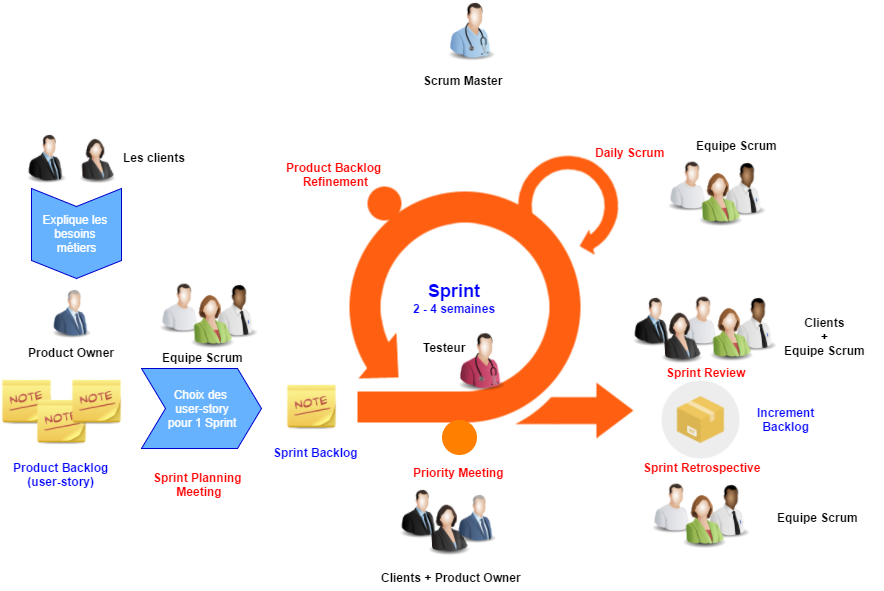

The diagram above was exported from draw.io. Its source (the exported page's mxGraphModel, read from the mxfile embedded in the PNG):
<mxGraphModel dx="772" dy="1551" grid="1" gridSize="10" guides="1" tooltips="1" connect="1" arrows="1" fold="1" page="1" pageScale="1" pageWidth="826" pageHeight="1169" background="#ffffff" math="0" shadow="0">
  <root>
    <mxCell id="0" />
    <mxCell id="1" parent="0" />
    <mxCell id="21" value="" style="image;html=1;labelBackgroundColor=#ffffff;image=img/lib/clip_art/people/Tech_Man_Black_128x128.png;strokeColor=#0000CC;fillColor=#66B2FF;fontSize=12;fontColor=#FF0000;align=center;" vertex="1" parent="1">
      <mxGeometry x="745" y="43" width="55" height="55" as="geometry" />
    </mxCell>
    <mxCell id="2" value="" style="image;html=1;labelBackgroundColor=#ffffff;image=img/lib/clip_art/people/Suit_Man_128x128.png;strokeColor=#0000CC;fillColor=#66B2FF;fontSize=12;fontColor=#FF0000;align=center;" vertex="1" parent="1">
      <mxGeometry x="50" y="15" width="50" height="50" as="geometry" />
    </mxCell>
    <mxCell id="3" value="" style="image;html=1;labelBackgroundColor=#ffffff;image=img/lib/clip_art/people/Suit_Woman_128x128.png;strokeColor=#0000CC;fillColor=#66B2FF;fontSize=12;fontColor=#FF0000;align=center;" vertex="1" parent="1">
      <mxGeometry x="100" y="15" width="50" height="50" as="geometry" />
    </mxCell>
    <mxCell id="5" value="&lt;font color=&quot;#000000&quot;&gt;&lt;b&gt;Product Owner&lt;/b&gt;&lt;/font&gt;" style="image;html=1;labelBackgroundColor=#ffffff;image=img/lib/clip_art/people/Suit_Man_Blue_128x128.png;strokeColor=#0000CC;fillColor=#66B2FF;fontSize=12;fontColor=#FF0000;align=center;" vertex="1" parent="1">
      <mxGeometry x="75" y="170" width="50" height="50" as="geometry" />
    </mxCell>
    <mxCell id="6" value="" style="shape=image;html=1;verticalAlign=top;verticalLabelPosition=bottom;labelBackgroundColor=#ffffff;imageAspect=0;aspect=fixed;image=https://cdn3.iconfinder.com/data/icons/humano2/128x128/apps/stock_insert-note.png;strokeColor=#0000CC;fillColor=#66B2FF;fontSize=12;fontColor=#FF0000;align=center;" vertex="1" parent="1">
      <mxGeometry x="30" y="260" width="50" height="50" as="geometry" />
    </mxCell>
    <mxCell id="7" value="" style="shape=image;html=1;verticalAlign=top;verticalLabelPosition=bottom;labelBackgroundColor=#ffffff;imageAspect=0;aspect=fixed;image=https://cdn3.iconfinder.com/data/icons/humano2/128x128/apps/stock_insert-note.png;strokeColor=#0000CC;fillColor=#66B2FF;fontSize=12;fontColor=#FF0000;align=center;" vertex="1" parent="1">
      <mxGeometry x="65" y="280" width="50" height="50" as="geometry" />
    </mxCell>
    <mxCell id="8" value="" style="shape=image;html=1;verticalAlign=top;verticalLabelPosition=bottom;labelBackgroundColor=#ffffff;imageAspect=0;aspect=fixed;image=https://cdn3.iconfinder.com/data/icons/humano2/128x128/apps/stock_insert-note.png;strokeColor=#0000CC;fillColor=#66B2FF;fontSize=12;fontColor=#FF0000;align=center;" vertex="1" parent="1">
      <mxGeometry x="100" y="260" width="50" height="50" as="geometry" />
    </mxCell>
    <mxCell id="9" value="&lt;div style=&quot;text-align: center&quot;&gt;&lt;b&gt;&lt;font color=&quot;#0000ff&quot;&gt;Product Backlog&lt;/font&gt;&lt;/b&gt;&lt;/div&gt;&lt;div style=&quot;text-align: center&quot;&gt;&lt;b&gt;&lt;font color=&quot;#0000ff&quot;&gt;(user-story)&lt;/font&gt;&lt;/b&gt;&lt;/div&gt;" style="text;html=1;resizable=0;points=[];autosize=1;align=left;verticalAlign=top;spacingTop=-4;fontSize=12;fontColor=#FF0000;" vertex="1" parent="1">
      <mxGeometry x="40" y="340" width="110" height="30" as="geometry" />
    </mxCell>
    <mxCell id="10" value="&lt;font color=&quot;#ffffff&quot;&gt;Choix des&amp;nbsp;&lt;/font&gt;&lt;div&gt;&lt;font color=&quot;#ffffff&quot;&gt;user-story&lt;/font&gt;&lt;/div&gt;&lt;div&gt;&lt;font color=&quot;#ffffff&quot;&gt;pour 1 Sprint&lt;/font&gt;&lt;/div&gt;" style="shape=step;whiteSpace=wrap;html=1;labelBackgroundColor=none;strokeColor=#0000CC;fillColor=#66B2FF;fontSize=12;fontColor=#FF0000;align=center;" vertex="1" parent="1">
      <mxGeometry x="170" y="250" width="120" height="80" as="geometry" />
    </mxCell>
    <mxCell id="11" value="&lt;div style=&quot;text-align: center&quot;&gt;&lt;b&gt;Sprint Planning&amp;nbsp;&lt;/b&gt;&lt;/div&gt;&lt;div style=&quot;text-align: center&quot;&gt;&lt;b&gt;Meeting&lt;/b&gt;&lt;/div&gt;" style="text;html=1;resizable=0;points=[];autosize=1;align=left;verticalAlign=top;spacingTop=-4;fontSize=12;fontColor=#FF0000;" vertex="1" parent="1">
      <mxGeometry x="180" y="350" width="110" height="30" as="geometry" />
    </mxCell>
    <mxCell id="12" value="" style="shape=image;html=1;verticalAlign=top;verticalLabelPosition=bottom;labelBackgroundColor=#ffffff;imageAspect=0;aspect=fixed;image=https://cdn3.iconfinder.com/data/icons/humano2/128x128/apps/stock_insert-note.png;strokeColor=#0000CC;fillColor=#66B2FF;fontSize=12;fontColor=#FF0000;align=center;" vertex="1" parent="1">
      <mxGeometry x="315" y="265" width="50" height="50" as="geometry" />
    </mxCell>
    <mxCell id="13" value="&lt;div style=&quot;text-align: center&quot;&gt;&lt;font color=&quot;#0000ff&quot;&gt;&lt;b&gt;Sprint Backlog&lt;/b&gt;&lt;/font&gt;&lt;/div&gt;" style="text;html=1;resizable=0;points=[];autosize=1;align=left;verticalAlign=top;spacingTop=-4;fontSize=12;fontColor=#FF0000;" vertex="1" parent="1">
      <mxGeometry x="300" y="325" width="100" height="20" as="geometry" />
    </mxCell>
    <mxCell id="14" value="&lt;font color=&quot;#ffffff&quot;&gt;Explique les&amp;nbsp;&lt;/font&gt;&lt;div&gt;&lt;font color=&quot;#ffffff&quot;&gt;besoins&amp;nbsp;&lt;/font&gt;&lt;/div&gt;&lt;div&gt;&lt;font color=&quot;#ffffff&quot;&gt;métiers&lt;/font&gt;&lt;/div&gt;" style="shape=step;whiteSpace=wrap;html=1;labelBackgroundColor=none;strokeColor=#0000CC;fillColor=#66B2FF;fontSize=12;fontColor=#FF0000;align=center;rotation=0;direction=south;" vertex="1" parent="1">
      <mxGeometry x="60" y="70" width="90" height="90" as="geometry" />
    </mxCell>
    <mxCell id="15" value="" style="shape=image;verticalLabelPosition=bottom;labelBackgroundColor=#ffffff;verticalAlign=top;aspect=fixed;imageAspect=0;image=data:image/png,(base64 omitted: 17140 chars);" vertex="1" parent="1">
      <mxGeometry x="377" y="36" width="285" height="284" as="geometry" />
    </mxCell>
    <mxCell id="16" value="&lt;div style=&quot;text-align: center&quot;&gt;&lt;b&gt;Product Backlog&amp;nbsp;&lt;/b&gt;&lt;/div&gt;&lt;div style=&quot;text-align: center&quot;&gt;&lt;b&gt;Refinement&lt;/b&gt;&lt;/div&gt;" style="text;html=1;resizable=0;points=[];autosize=1;align=left;verticalAlign=top;spacingTop=-4;fontSize=12;fontColor=#FF0000;" vertex="1" parent="1">
      <mxGeometry x="313" y="40" width="110" height="30" as="geometry" />
    </mxCell>
    <mxCell id="17" value="&lt;div style=&quot;text-align: center&quot;&gt;&lt;font color=&quot;#0000ff&quot; style=&quot;font-size: 18px&quot;&gt;&lt;b&gt;Sprint&lt;/b&gt;&lt;/font&gt;&lt;/div&gt;&lt;div style=&quot;text-align: center&quot;&gt;&lt;font color=&quot;#0000ff&quot;&gt;&lt;b&gt;2 - 4 semaines&lt;/b&gt;&lt;/font&gt;&lt;/div&gt;" style="text;html=1;resizable=0;points=[];autosize=1;align=left;verticalAlign=top;spacingTop=-4;fontSize=12;fontColor=#FF0000;" vertex="1" parent="1">
      <mxGeometry x="440" y="160" width="100" height="30" as="geometry" />
    </mxCell>
    <mxCell id="18" value="&lt;div style=&quot;text-align: center&quot;&gt;&lt;b&gt;Daily Scrum&lt;/b&gt;&lt;/div&gt;" style="text;html=1;resizable=0;points=[];autosize=1;align=left;verticalAlign=top;spacingTop=-4;fontSize=12;fontColor=#FF0000;" vertex="1" parent="1">
      <mxGeometry x="622" y="25" width="80" height="20" as="geometry" />
    </mxCell>
    <mxCell id="19" value="" style="image;html=1;labelBackgroundColor=#ffffff;image=img/lib/clip_art/people/Worker_Man_128x128.png;strokeColor=#0000CC;fillColor=#66B2FF;fontSize=12;fontColor=#FF0000;align=center;" vertex="1" parent="1">
      <mxGeometry x="690" y="38" width="55" height="55" as="geometry" />
    </mxCell>
    <mxCell id="20" value="" style="image;html=1;labelBackgroundColor=#ffffff;image=img/lib/clip_art/people/Suit_Woman_Green_128x128.png;strokeColor=#0000CC;fillColor=#66B2FF;fontSize=12;fontColor=#FF0000;align=center;" vertex="1" parent="1">
      <mxGeometry x="718" y="48" width="60" height="60" as="geometry" />
    </mxCell>
    <mxCell id="22" style="edgeStyle=none;shape=link;rounded=0;html=1;exitX=1;exitY=0.25;entryX=1;entryY=0.25;dashed=1;dashPattern=1 2;startArrow=none;startFill=0;endArrow=none;endFill=0;jettySize=auto;orthogonalLoop=1;strokeColor=#000000;strokeWidth=1;fontSize=12;fontColor=#FF0000;" edge="1" parent="1" source="20" target="20">
      <mxGeometry relative="1" as="geometry" />
    </mxCell>
    <mxCell id="23" value="&lt;div style=&quot;text-align: center&quot;&gt;&lt;b&gt;Sprint Review&lt;/b&gt;&lt;/div&gt;" style="text;html=1;resizable=0;points=[];autosize=1;align=left;verticalAlign=top;spacingTop=-4;fontSize=12;fontColor=#FF0000;" vertex="1" parent="1">
      <mxGeometry x="693" y="245" width="90" height="20" as="geometry" />
    </mxCell>
    <mxCell id="26" value="&lt;div style=&quot;text-align: center&quot;&gt;&lt;b&gt;&lt;font color=&quot;#000000&quot;&gt;Les clients&lt;/font&gt;&lt;/b&gt;&lt;/div&gt;" style="text;html=1;resizable=0;points=[];autosize=1;align=left;verticalAlign=top;spacingTop=-4;fontSize=12;fontColor=#FF0000;" vertex="1" parent="1">
      <mxGeometry x="150" y="30" width="80" height="20" as="geometry" />
    </mxCell>
    <mxCell id="27" value="" style="image;html=1;labelBackgroundColor=#ffffff;image=img/lib/clip_art/people/Suit_Man_128x128.png;strokeColor=#0000CC;fillColor=#66B2FF;fontSize=12;fontColor=#FF0000;align=center;" vertex="1" parent="1">
      <mxGeometry x="656" y="178" width="50" height="50" as="geometry" />
    </mxCell>
    <mxCell id="35" value="" style="shape=image;html=1;verticalAlign=top;verticalLabelPosition=bottom;labelBackgroundColor=#ffffff;imageAspect=0;aspect=fixed;image=https://cdn4.iconfinder.com/data/icons/ballicons-2-free/100/box-128.png;strokeColor=#0000CC;fillColor=#66B2FF;fontSize=12;fontColor=#FF0000;align=center;" vertex="1" parent="1">
      <mxGeometry x="690" y="262" width="78" height="78" as="geometry" />
    </mxCell>
    <mxCell id="36" value="" style="image;html=1;labelBackgroundColor=#ffffff;image=img/lib/clip_art/people/Tech_Man_Black_128x128.png;strokeColor=#0000CC;fillColor=#66B2FF;fontSize=12;fontColor=#FF0000;align=center;" vertex="1" parent="1">
      <mxGeometry x="756" y="178" width="55" height="55" as="geometry" />
    </mxCell>
    <mxCell id="37" value="" style="image;html=1;labelBackgroundColor=#ffffff;image=img/lib/clip_art/people/Worker_Man_128x128.png;strokeColor=#0000CC;fillColor=#66B2FF;fontSize=12;fontColor=#FF0000;align=center;" vertex="1" parent="1">
      <mxGeometry x="701" y="173" width="55" height="55" as="geometry" />
    </mxCell>
    <mxCell id="38" value="" style="image;html=1;labelBackgroundColor=#ffffff;image=img/lib/clip_art/people/Suit_Woman_Green_128x128.png;strokeColor=#0000CC;fillColor=#66B2FF;fontSize=12;fontColor=#FF0000;align=center;" vertex="1" parent="1">
      <mxGeometry x="729" y="183" width="60" height="60" as="geometry" />
    </mxCell>
    <mxCell id="28" value="" style="image;html=1;labelBackgroundColor=#ffffff;image=img/lib/clip_art/people/Suit_Woman_128x128.png;strokeColor=#0000CC;fillColor=#66B2FF;fontSize=12;fontColor=#FF0000;align=center;" vertex="1" parent="1">
      <mxGeometry x="681" y="188" width="57" height="57" as="geometry" />
    </mxCell>
    <mxCell id="39" value="&lt;div style=&quot;text-align: center&quot;&gt;&lt;b&gt;&lt;font color=&quot;#000000&quot;&gt;Clients&lt;/font&gt;&lt;/b&gt;&lt;/div&gt;&lt;div style=&quot;text-align: center&quot;&gt;&lt;b&gt;&lt;font color=&quot;#000000&quot;&gt;+&lt;/font&gt;&lt;/b&gt;&lt;/div&gt;&lt;div style=&quot;text-align: center&quot;&gt;&lt;b&gt;&lt;font color=&quot;#000000&quot;&gt;Equipe Scrum&lt;/font&gt;&lt;/b&gt;&lt;/div&gt;" style="text;html=1;resizable=0;points=[];autosize=1;align=left;verticalAlign=top;spacingTop=-4;fontSize=12;fontColor=#FF0000;" vertex="1" parent="1">
      <mxGeometry x="811" y="195" width="100" height="40" as="geometry" />
    </mxCell>
    <mxCell id="40" value="&lt;div style=&quot;text-align: center&quot;&gt;&lt;b&gt;Sprint Retrospective&lt;/b&gt;&lt;/div&gt;" style="text;html=1;resizable=0;points=[];autosize=1;align=left;verticalAlign=top;spacingTop=-4;fontSize=12;fontColor=#FF0000;" vertex="1" parent="1">
      <mxGeometry x="670" y="340" width="130" height="20" as="geometry" />
    </mxCell>
    <mxCell id="41" value="&lt;div style=&quot;text-align: center&quot;&gt;&lt;b&gt;&lt;font color=&quot;#000000&quot;&gt;Equipe Scrum&lt;/font&gt;&lt;/b&gt;&lt;/div&gt;" style="text;html=1;resizable=0;points=[];autosize=1;align=left;verticalAlign=top;spacingTop=-4;fontSize=12;fontColor=#FF0000;" vertex="1" parent="1">
      <mxGeometry x="723" y="18" width="100" height="20" as="geometry" />
    </mxCell>
    <mxCell id="43" value="" style="image;html=1;labelBackgroundColor=#ffffff;image=img/lib/clip_art/people/Tech_Man_Black_128x128.png;strokeColor=#0000CC;fillColor=#66B2FF;fontSize=12;fontColor=#FF0000;align=center;" vertex="1" parent="1">
      <mxGeometry x="729" y="365" width="55" height="55" as="geometry" />
    </mxCell>
    <mxCell id="44" value="" style="image;html=1;labelBackgroundColor=#ffffff;image=img/lib/clip_art/people/Worker_Man_128x128.png;strokeColor=#0000CC;fillColor=#66B2FF;fontSize=12;fontColor=#FF0000;align=center;" vertex="1" parent="1">
      <mxGeometry x="674" y="360" width="55" height="55" as="geometry" />
    </mxCell>
    <mxCell id="45" value="" style="image;html=1;labelBackgroundColor=#ffffff;image=img/lib/clip_art/people/Suit_Woman_Green_128x128.png;strokeColor=#0000CC;fillColor=#66B2FF;fontSize=12;fontColor=#FF0000;align=center;" vertex="1" parent="1">
      <mxGeometry x="702" y="370" width="60" height="60" as="geometry" />
    </mxCell>
    <mxCell id="46" value="&lt;div style=&quot;text-align: center&quot;&gt;&lt;b&gt;&lt;font color=&quot;#000000&quot;&gt;Equipe Scrum&lt;/font&gt;&lt;/b&gt;&lt;/div&gt;" style="text;html=1;resizable=0;points=[];autosize=1;align=left;verticalAlign=top;spacingTop=-4;fontSize=12;fontColor=#FF0000;" vertex="1" parent="1">
      <mxGeometry x="804" y="390" width="100" height="20" as="geometry" />
    </mxCell>
    <mxCell id="49" value="&lt;div style=&quot;text-align: center&quot;&gt;&lt;font color=&quot;#0000ff&quot;&gt;&lt;b&gt;Increment&lt;/b&gt;&lt;/font&gt;&lt;/div&gt;&lt;div style=&quot;text-align: center&quot;&gt;&lt;font color=&quot;#0000ff&quot;&gt;&lt;b&gt;Backlog&lt;/b&gt;&lt;/font&gt;&lt;/div&gt;" style="text;html=1;resizable=0;points=[];autosize=1;align=left;verticalAlign=top;spacingTop=-4;fontSize=12;fontColor=#FF0000;" vertex="1" parent="1">
      <mxGeometry x="784" y="285" width="70" height="30" as="geometry" />
    </mxCell>
    <mxCell id="50" value="" style="image;html=1;labelBackgroundColor=#ffffff;image=img/lib/clip_art/people/Tech_Man_Black_128x128.png;strokeColor=#0000CC;fillColor=#66B2FF;fontSize=12;fontColor=#FF0000;align=center;" vertex="1" parent="1">
      <mxGeometry x="237" y="165" width="55" height="55" as="geometry" />
    </mxCell>
    <mxCell id="51" value="" style="image;html=1;labelBackgroundColor=#ffffff;image=img/lib/clip_art/people/Worker_Man_128x128.png;strokeColor=#0000CC;fillColor=#66B2FF;fontSize=12;fontColor=#FF0000;align=center;" vertex="1" parent="1">
      <mxGeometry x="182" y="160" width="55" height="55" as="geometry" />
    </mxCell>
    <mxCell id="52" value="" style="image;html=1;labelBackgroundColor=#ffffff;image=img/lib/clip_art/people/Suit_Woman_Green_128x128.png;strokeColor=#0000CC;fillColor=#66B2FF;fontSize=12;fontColor=#FF0000;align=center;" vertex="1" parent="1">
      <mxGeometry x="210" y="170" width="60" height="60" as="geometry" />
    </mxCell>
    <mxCell id="53" value="&lt;div style=&quot;text-align: center&quot;&gt;&lt;b&gt;&lt;font color=&quot;#000000&quot;&gt;Equipe Scrum&lt;/font&gt;&lt;/b&gt;&lt;/div&gt;" style="text;html=1;resizable=0;points=[];autosize=1;align=left;verticalAlign=top;spacingTop=-4;fontSize=12;fontColor=#FF0000;" vertex="1" parent="1">
      <mxGeometry x="189" y="230" width="100" height="20" as="geometry" />
    </mxCell>
    <mxCell id="54" value="" style="ellipse;whiteSpace=wrap;html=1;labelBackgroundColor=none;strokeColor=none;fillColor=#FF8000;fontSize=12;fontColor=#FF0000;align=center;" vertex="1" parent="1">
      <mxGeometry x="470" y="301" width="35" height="35" as="geometry" />
    </mxCell>
    <mxCell id="55" value="&lt;div style=&quot;text-align: center&quot;&gt;&lt;b&gt;Priority Meeting&lt;/b&gt;&lt;/div&gt;" style="text;html=1;resizable=0;points=[];autosize=1;align=left;verticalAlign=top;spacingTop=-4;fontSize=12;fontColor=#FF0000;" vertex="1" parent="1">
      <mxGeometry x="440" y="345" width="110" height="20" as="geometry" />
    </mxCell>
    <mxCell id="56" value="" style="image;html=1;labelBackgroundColor=#ffffff;image=img/lib/clip_art/people/Nurse_Man_128x128.png;strokeColor=#0000CC;fillColor=#FF8000;fontSize=12;fontColor=#FF0000;align=center;" vertex="1" parent="1">
      <mxGeometry x="470" y="-117.33333333333326" width="60" height="60" as="geometry" />
    </mxCell>
    <mxCell id="57" value="&lt;div style=&quot;text-align: center&quot;&gt;&lt;b&gt;&lt;font color=&quot;#000000&quot;&gt;Scrum Master&lt;/font&gt;&lt;/b&gt;&lt;/div&gt;" style="text;html=1;resizable=0;points=[];autosize=1;align=left;verticalAlign=top;spacingTop=-4;fontSize=12;fontColor=#FF0000;" vertex="1" parent="1">
      <mxGeometry x="450" y="-47.33333333333326" width="90" height="20" as="geometry" />
    </mxCell>
    <mxCell id="58" value="" style="image;html=1;labelBackgroundColor=#ffffff;image=img/lib/clip_art/people/Suit_Man_128x128.png;strokeColor=#0000CC;fillColor=#66B2FF;fontSize=12;fontColor=#FF0000;align=center;" vertex="1" parent="1">
      <mxGeometry x="423" y="370" width="50" height="50" as="geometry" />
    </mxCell>
    <mxCell id="59" value="" style="image;html=1;labelBackgroundColor=#ffffff;image=img/lib/clip_art/people/Suit_Woman_128x128.png;strokeColor=#0000CC;fillColor=#66B2FF;fontSize=12;fontColor=#FF0000;align=center;" vertex="1" parent="1">
      <mxGeometry x="448" y="380" width="57" height="57" as="geometry" />
    </mxCell>
    <mxCell id="60" value="" style="image;html=1;labelBackgroundColor=#ffffff;image=img/lib/clip_art/people/Suit_Man_Blue_128x128.png;strokeColor=#0000CC;fillColor=#66B2FF;fontSize=12;fontColor=#FF0000;align=center;" vertex="1" parent="1">
      <mxGeometry x="480" y="375" width="50" height="50" as="geometry" />
    </mxCell>
    <mxCell id="63" value="&lt;div style=&quot;text-align: center&quot;&gt;&lt;b&gt;&lt;font color=&quot;#000000&quot;&gt;Clients + Product Owner&lt;/font&gt;&lt;/b&gt;&lt;/div&gt;" style="text;html=1;resizable=0;points=[];autosize=1;align=left;verticalAlign=top;spacingTop=-4;fontSize=12;fontColor=#FF0000;" vertex="1" parent="1">
      <mxGeometry x="408" y="450" width="160" height="20" as="geometry" />
    </mxCell>
    <mxCell id="66" value="" style="image;html=1;labelBackgroundColor=#ffffff;image=img/lib/clip_art/people/Nurse_Man_Red_128x128.png;strokeColor=#0000CC;fillColor=#FF8000;fontSize=12;fontColor=#FF0000;align=center;" vertex="1" parent="1">
      <mxGeometry x="480" y="213" width="60" height="60" as="geometry" />
    </mxCell>
    <mxCell id="67" value="&lt;div style=&quot;text-align: center&quot;&gt;&lt;b&gt;&lt;font color=&quot;#000000&quot;&gt;Testeur&lt;/font&gt;&lt;/b&gt;&lt;/div&gt;" style="text;html=1;resizable=0;points=[];autosize=1;align=left;verticalAlign=top;spacingTop=-4;fontSize=12;fontColor=#FF0000;" vertex="1" parent="1">
      <mxGeometry x="450" y="220" width="60" height="20" as="geometry" />
    </mxCell>
  </root>
</mxGraphModel>